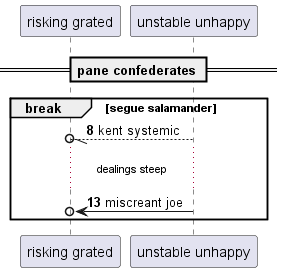

The diagram above was rendered by PlantUML. Its source (embedded in the PNG):
@startuml
participant "risking grated" as 0
participant "unstable unhappy" as 1
== pane confederates ==
autonumber 8 5
break segue salamander
1 --//o 0: kent systemic
...dealings steep...
1 ->o 0: miscreant joe
end
@enduml